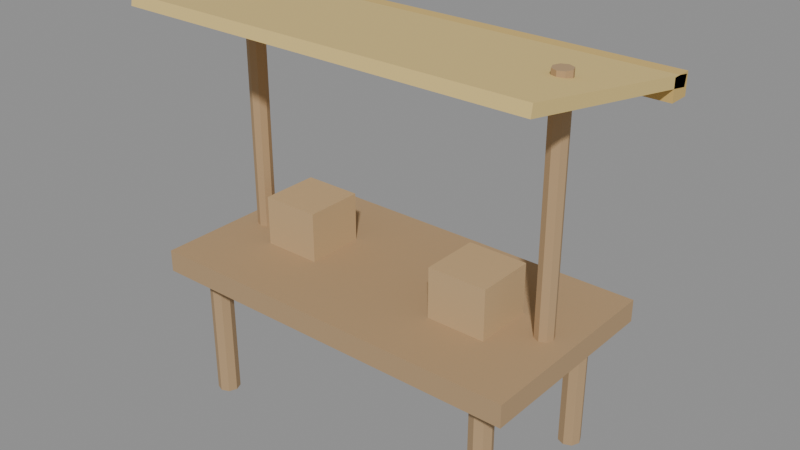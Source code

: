# Source: market_stall.blend  (saved by Blender 5.2.45; exported with 4.5.12 LTS)
import bpy
from mathutils import Matrix  # noqa: F401  (used for matrix-valued properties, if any)

bpy.ops.wm.read_factory_settings(use_empty=True)
scene = bpy.context.scene
scene.name = 'Scene'

# ---- materials (node trees are filled in below, after node groups)
mat_wood = bpy.data.materials.new('Wood')
mat_awning = bpy.data.materials.new('Awning')
mat_awning2 = bpy.data.materials.new('Awning2')
mat_crate = bpy.data.materials.new('Crate')

# ---- material node trees
mat_wood.use_nodes = True; mat_wood.node_tree.nodes.clear()
_N = mat_wood.node_tree.nodes; _L = mat_wood.node_tree.links
n0 = _N.new('ShaderNodeBsdfPrincipled'); n0.name = 'Principled BSDF'; n0.location = (-200, 100)
n0.inputs[0].default_value = (0.45, 0.3, 0.16, 1.0)
n0.inputs[2].default_value = 0.9
n0.inputs[10].default_value = 0.005
n1 = _N.new('ShaderNodeOutputMaterial'); n1.name = 'Material Output'; n1.location = (200, 100)
_L.new(n0.outputs[0], n1.inputs[0])
n1.is_active_output = True
mat_awning.use_nodes = True; mat_awning.node_tree.nodes.clear()
_N = mat_awning.node_tree.nodes; _L = mat_awning.node_tree.links
n0 = _N.new('ShaderNodeBsdfPrincipled'); n0.name = 'Principled BSDF'; n0.location = (-200, 100)
n0.inputs[0].default_value = (0.78, 0.58, 0.22, 1.0)
n0.inputs[2].default_value = 0.95
n0.inputs[10].default_value = 0.005
n1 = _N.new('ShaderNodeOutputMaterial'); n1.name = 'Material Output'; n1.location = (200, 100)
_L.new(n0.outputs[0], n1.inputs[0])
n1.is_active_output = True
mat_awning2.use_nodes = True; mat_awning2.node_tree.nodes.clear()
_N = mat_awning2.node_tree.nodes; _L = mat_awning2.node_tree.links
n0 = _N.new('ShaderNodeBsdfPrincipled'); n0.name = 'Principled BSDF'; n0.location = (-200, 100)
n0.inputs[0].default_value = (0.65, 0.45, 0.15, 1.0)
n0.inputs[2].default_value = 0.95
n0.inputs[10].default_value = 0.005
n1 = _N.new('ShaderNodeOutputMaterial'); n1.name = 'Material Output'; n1.location = (200, 100)
_L.new(n0.outputs[0], n1.inputs[0])
n1.is_active_output = True
mat_crate.use_nodes = True; mat_crate.node_tree.nodes.clear()
_N = mat_crate.node_tree.nodes; _L = mat_crate.node_tree.links
n0 = _N.new('ShaderNodeBsdfPrincipled'); n0.name = 'Principled BSDF'; n0.location = (-200, 100)
n0.inputs[0].default_value = (0.55, 0.38, 0.2, 1.0)
n0.inputs[2].default_value = 0.92
n0.inputs[10].default_value = 0.005
n1 = _N.new('ShaderNodeOutputMaterial'); n1.name = 'Material Output'; n1.location = (200, 100)
_L.new(n0.outputs[0], n1.inputs[0])
n1.is_active_output = True

# ---- meshes
me_cube = bpy.data.meshes.new('Cube')
me_cube.from_pydata([(-1.05, -0.55, 0.72), (-1.05, -0.55, 0.84), (-1.05, 0.55, 0.72), (-1.05, 0.55, 0.84), (1.05, -0.55, 0.72), (1.05, -0.55, 0.84), (1.05, 0.55, 0.72), (1.05, 0.55, 0.84)], [], [(0, 1, 3, 2), (2, 3, 7, 6), (6, 7, 5, 4), (4, 5, 1, 0), (2, 6, 4, 0), (7, 3, 1, 5)])
_uv = me_cube.uv_layers.new(name='UVMap')
_uv.uv.foreach_set('vector', [0.375, 0.0, 0.625, 0.0, 0.625, 0.25, 0.375, 0.25, 0.375, 0.25, 0.625, 0.25, 0.625, 0.5, 0.375, 0.5, 0.375, 0.5, 0.625, 0.5, 0.625, 0.75, 0.375, 0.75, 0.375, 0.75, 0.625, 0.75, 0.625, 1.0, 0.375, 1.0, 0.125, 0.5, 0.375, 0.5, 0.375, 0.75, 0.125, 0.75, 0.625, 0.5, 0.875, 0.5, 0.875, 0.75, 0.625, 0.75])
me_cube.materials.append(mat_wood)
me_cube.update()
me_cylinder = bpy.data.meshes.new('Cylinder')
me_cylinder.from_pydata([(-0.85, 0.46, 0.0), (-0.85, 0.46, 0.78), (-0.8076, 0.4424, 0.0), (-0.8076, 0.4424, 0.78), (-0.79, 0.4, 0.0), (-0.79, 0.4, 0.78), (-0.8076, 0.3576, 0.0), (-0.8076, 0.3576, 0.78), (-0.85, 0.34, 0.0), (-0.85, 0.34, 0.78), (-0.8924, 0.3576, 0.0), (-0.8924, 0.3576, 0.78), (-0.91, 0.4, 0.0), (-0.91, 0.4, 0.78), (-0.8924, 0.4424, 0.0), (-0.8924, 0.4424, 0.78)], [], [(0, 1, 3, 2), (2, 3, 5, 4), (4, 5, 7, 6), (6, 7, 9, 8), (8, 9, 11, 10), (10, 11, 13, 12), (3, 1, 15, 13, 11, 9, 7, 5), (12, 13, 15, 14), (14, 15, 1, 0), (0, 2, 4, 6, 8, 10, 12, 14)])
_uv = me_cylinder.uv_layers.new(name='UVMap')
_uv.uv.foreach_set('vector', [1.0, 0.5, 1.0, 1.0, 0.875, 1.0, 0.875, 0.5, 0.875, 0.5, 0.875, 1.0, 0.75, 1.0, 0.75, 0.5, 0.75, 0.5, 0.75, 1.0, 0.625, 1.0, 0.625, 0.5, 0.625, 0.5, 0.625, 1.0, 0.5, 1.0, 0.5, 0.5, 0.5, 0.5, 0.5, 1.0, 0.375, 1.0, 0.375, 0.5, 0.375, 0.5, 0.375, 1.0, 0.25, 1.0, 0.25, 0.5, 0.4197, 0.4197, 0.25, 0.49, 0.08029, 0.4197, 0.01, 0.25, 0.08029, 0.08029, 0.25, 0.01, 0.4197, 0.08029, 0.49, 0.25, 0.25, 0.5, 0.25, 1.0, 0.125, 1.0, 0.125, 0.5, 0.125, 0.5, 0.125, 1.0, 0.0, 1.0, 0.0, 0.5, 0.75, 0.49, 0.9197, 0.4197, 0.99, 0.25, 0.9197, 0.08029, 0.75, 0.01, 0.5803, 0.08029, 0.51, 0.25, 0.5803, 0.4197])
me_cylinder.materials.append(mat_wood)
me_cylinder.update()
me_cylinder_001 = bpy.data.meshes.new('Cylinder.001')
me_cylinder_001.from_pydata([(0.85, 0.46, 0.0), (0.85, 0.46, 0.78), (0.8924, 0.4424, 0.0), (0.8924, 0.4424, 0.78), (0.91, 0.4, 0.0), (0.91, 0.4, 0.78), (0.8924, 0.3576, 0.0), (0.8924, 0.3576, 0.78), (0.85, 0.34, 0.0), (0.85, 0.34, 0.78), (0.8076, 0.3576, 0.0), (0.8076, 0.3576, 0.78), (0.79, 0.4, 0.0), (0.79, 0.4, 0.78), (0.8076, 0.4424, 0.0), (0.8076, 0.4424, 0.78)], [], [(0, 1, 3, 2), (2, 3, 5, 4), (4, 5, 7, 6), (6, 7, 9, 8), (8, 9, 11, 10), (10, 11, 13, 12), (3, 1, 15, 13, 11, 9, 7, 5), (12, 13, 15, 14), (14, 15, 1, 0), (0, 2, 4, 6, 8, 10, 12, 14)])
_uv = me_cylinder_001.uv_layers.new(name='UVMap')
_uv.uv.foreach_set('vector', [1.0, 0.5, 1.0, 1.0, 0.875, 1.0, 0.875, 0.5, 0.875, 0.5, 0.875, 1.0, 0.75, 1.0, 0.75, 0.5, 0.75, 0.5, 0.75, 1.0, 0.625, 1.0, 0.625, 0.5, 0.625, 0.5, 0.625, 1.0, 0.5, 1.0, 0.5, 0.5, 0.5, 0.5, 0.5, 1.0, 0.375, 1.0, 0.375, 0.5, 0.375, 0.5, 0.375, 1.0, 0.25, 1.0, 0.25, 0.5, 0.4197, 0.4197, 0.25, 0.49, 0.08029, 0.4197, 0.01, 0.25, 0.08029, 0.08029, 0.25, 0.01, 0.4197, 0.08029, 0.49, 0.25, 0.25, 0.5, 0.25, 1.0, 0.125, 1.0, 0.125, 0.5, 0.125, 0.5, 0.125, 1.0, 0.0, 1.0, 0.0, 0.5, 0.75, 0.49, 0.9197, 0.4197, 0.99, 0.25, 0.9197, 0.08029, 0.75, 0.01, 0.5803, 0.08029, 0.51, 0.25, 0.5803, 0.4197])
me_cylinder_001.materials.append(mat_wood)
me_cylinder_001.update()
me_cylinder_002 = bpy.data.meshes.new('Cylinder.002')
me_cylinder_002.from_pydata([(-0.85, -0.34, 0.0), (-0.85, -0.34, 0.78), (-0.8076, -0.3576, 0.0), (-0.8076, -0.3576, 0.78), (-0.79, -0.4, 0.0), (-0.79, -0.4, 0.78), (-0.8076, -0.4424, 0.0), (-0.8076, -0.4424, 0.78), (-0.85, -0.46, 0.0), (-0.85, -0.46, 0.78), (-0.8924, -0.4424, 0.0), (-0.8924, -0.4424, 0.78), (-0.91, -0.4, 0.0), (-0.91, -0.4, 0.78), (-0.8924, -0.3576, 0.0), (-0.8924, -0.3576, 0.78)], [], [(0, 1, 3, 2), (2, 3, 5, 4), (4, 5, 7, 6), (6, 7, 9, 8), (8, 9, 11, 10), (10, 11, 13, 12), (3, 1, 15, 13, 11, 9, 7, 5), (12, 13, 15, 14), (14, 15, 1, 0), (0, 2, 4, 6, 8, 10, 12, 14)])
_uv = me_cylinder_002.uv_layers.new(name='UVMap')
_uv.uv.foreach_set('vector', [1.0, 0.5, 1.0, 1.0, 0.875, 1.0, 0.875, 0.5, 0.875, 0.5, 0.875, 1.0, 0.75, 1.0, 0.75, 0.5, 0.75, 0.5, 0.75, 1.0, 0.625, 1.0, 0.625, 0.5, 0.625, 0.5, 0.625, 1.0, 0.5, 1.0, 0.5, 0.5, 0.5, 0.5, 0.5, 1.0, 0.375, 1.0, 0.375, 0.5, 0.375, 0.5, 0.375, 1.0, 0.25, 1.0, 0.25, 0.5, 0.4197, 0.4197, 0.25, 0.49, 0.08029, 0.4197, 0.01, 0.25, 0.08029, 0.08029, 0.25, 0.01, 0.4197, 0.08029, 0.49, 0.25, 0.25, 0.5, 0.25, 1.0, 0.125, 1.0, 0.125, 0.5, 0.125, 0.5, 0.125, 1.0, 0.0, 1.0, 0.0, 0.5, 0.75, 0.49, 0.9197, 0.4197, 0.99, 0.25, 0.9197, 0.08029, 0.75, 0.01, 0.5803, 0.08029, 0.51, 0.25, 0.5803, 0.4197])
me_cylinder_002.materials.append(mat_wood)
me_cylinder_002.update()
me_cylinder_003 = bpy.data.meshes.new('Cylinder.003')
me_cylinder_003.from_pydata([(0.85, -0.34, 0.0), (0.85, -0.34, 0.78), (0.8924, -0.3576, 0.0), (0.8924, -0.3576, 0.78), (0.91, -0.4, 0.0), (0.91, -0.4, 0.78), (0.8924, -0.4424, 0.0), (0.8924, -0.4424, 0.78), (0.85, -0.46, 0.0), (0.85, -0.46, 0.78), (0.8076, -0.4424, 0.0), (0.8076, -0.4424, 0.78), (0.79, -0.4, 0.0), (0.79, -0.4, 0.78), (0.8076, -0.3576, 0.0), (0.8076, -0.3576, 0.78)], [], [(0, 1, 3, 2), (2, 3, 5, 4), (4, 5, 7, 6), (6, 7, 9, 8), (8, 9, 11, 10), (10, 11, 13, 12), (3, 1, 15, 13, 11, 9, 7, 5), (12, 13, 15, 14), (14, 15, 1, 0), (0, 2, 4, 6, 8, 10, 12, 14)])
_uv = me_cylinder_003.uv_layers.new(name='UVMap')
_uv.uv.foreach_set('vector', [1.0, 0.5, 1.0, 1.0, 0.875, 1.0, 0.875, 0.5, 0.875, 0.5, 0.875, 1.0, 0.75, 1.0, 0.75, 0.5, 0.75, 0.5, 0.75, 1.0, 0.625, 1.0, 0.625, 0.5, 0.625, 0.5, 0.625, 1.0, 0.5, 1.0, 0.5, 0.5, 0.5, 0.5, 0.5, 1.0, 0.375, 1.0, 0.375, 0.5, 0.375, 0.5, 0.375, 1.0, 0.25, 1.0, 0.25, 0.5, 0.4197, 0.4197, 0.25, 0.49, 0.08029, 0.4197, 0.01, 0.25, 0.08029, 0.08029, 0.25, 0.01, 0.4197, 0.08029, 0.49, 0.25, 0.25, 0.5, 0.25, 1.0, 0.125, 1.0, 0.125, 0.5, 0.125, 0.5, 0.125, 1.0, 0.0, 1.0, 0.0, 0.5, 0.75, 0.49, 0.9197, 0.4197, 0.99, 0.25, 0.9197, 0.08029, 0.75, 0.01, 0.5803, 0.08029, 0.51, 0.25, 0.5803, 0.4197])
me_cylinder_003.materials.append(mat_wood)
me_cylinder_003.update()
me_cylinder_004 = bpy.data.meshes.new('Cylinder.004')
me_cylinder_004.from_pydata([(-0.9, 0.05, 0.775), (-0.9, 0.05, 2.125), (-0.8646, 0.03536, 0.775), (-0.8646, 0.03536, 2.125), (-0.85, 0.0, 0.775), (-0.85, 0.0, 2.125), (-0.8646, -0.03536, 0.775), (-0.8646, -0.03536, 2.125), (-0.9, -0.05, 0.775), (-0.9, -0.05, 2.125), (-0.9354, -0.03536, 0.775), (-0.9354, -0.03536, 2.125), (-0.95, 0.0, 0.775), (-0.95, 0.0, 2.125), (-0.9354, 0.03536, 0.775), (-0.9354, 0.03536, 2.125)], [], [(0, 1, 3, 2), (2, 3, 5, 4), (4, 5, 7, 6), (6, 7, 9, 8), (8, 9, 11, 10), (10, 11, 13, 12), (3, 1, 15, 13, 11, 9, 7, 5), (12, 13, 15, 14), (14, 15, 1, 0), (0, 2, 4, 6, 8, 10, 12, 14)])
_uv = me_cylinder_004.uv_layers.new(name='UVMap')
_uv.uv.foreach_set('vector', [1.0, 0.5, 1.0, 1.0, 0.875, 1.0, 0.875, 0.5, 0.875, 0.5, 0.875, 1.0, 0.75, 1.0, 0.75, 0.5, 0.75, 0.5, 0.75, 1.0, 0.625, 1.0, 0.625, 0.5, 0.625, 0.5, 0.625, 1.0, 0.5, 1.0, 0.5, 0.5, 0.5, 0.5, 0.5, 1.0, 0.375, 1.0, 0.375, 0.5, 0.375, 0.5, 0.375, 1.0, 0.25, 1.0, 0.25, 0.5, 0.4197, 0.4197, 0.25, 0.49, 0.08029, 0.4197, 0.01, 0.25, 0.08029, 0.08029, 0.25, 0.01, 0.4197, 0.08029, 0.49, 0.25, 0.25, 0.5, 0.25, 1.0, 0.125, 1.0, 0.125, 0.5, 0.125, 0.5, 0.125, 1.0, 0.0, 1.0, 0.0, 0.5, 0.75, 0.49, 0.9197, 0.4197, 0.99, 0.25, 0.9197, 0.08029, 0.75, 0.01, 0.5803, 0.08029, 0.51, 0.25, 0.5803, 0.4197])
me_cylinder_004.materials.append(mat_wood)
me_cylinder_004.update()
me_cylinder_005 = bpy.data.meshes.new('Cylinder.005')
me_cylinder_005.from_pydata([(0.9, 0.05, 0.775), (0.9, 0.05, 2.125), (0.9354, 0.03536, 0.775), (0.9354, 0.03536, 2.125), (0.95, 0.0, 0.775), (0.95, 0.0, 2.125), (0.9354, -0.03536, 0.775), (0.9354, -0.03536, 2.125), (0.9, -0.05, 0.775), (0.9, -0.05, 2.125), (0.8646, -0.03536, 0.775), (0.8646, -0.03536, 2.125), (0.85, 0.0, 0.775), (0.85, 0.0, 2.125), (0.8646, 0.03536, 0.775), (0.8646, 0.03536, 2.125)], [], [(0, 1, 3, 2), (2, 3, 5, 4), (4, 5, 7, 6), (6, 7, 9, 8), (8, 9, 11, 10), (10, 11, 13, 12), (3, 1, 15, 13, 11, 9, 7, 5), (12, 13, 15, 14), (14, 15, 1, 0), (0, 2, 4, 6, 8, 10, 12, 14)])
_uv = me_cylinder_005.uv_layers.new(name='UVMap')
_uv.uv.foreach_set('vector', [1.0, 0.5, 1.0, 1.0, 0.875, 1.0, 0.875, 0.5, 0.875, 0.5, 0.875, 1.0, 0.75, 1.0, 0.75, 0.5, 0.75, 0.5, 0.75, 1.0, 0.625, 1.0, 0.625, 0.5, 0.625, 0.5, 0.625, 1.0, 0.5, 1.0, 0.5, 0.5, 0.5, 0.5, 0.5, 1.0, 0.375, 1.0, 0.375, 0.5, 0.375, 0.5, 0.375, 1.0, 0.25, 1.0, 0.25, 0.5, 0.4197, 0.4197, 0.25, 0.49, 0.08029, 0.4197, 0.01, 0.25, 0.08029, 0.08029, 0.25, 0.01, 0.4197, 0.08029, 0.49, 0.25, 0.25, 0.5, 0.25, 1.0, 0.125, 1.0, 0.125, 0.5, 0.125, 0.5, 0.125, 1.0, 0.0, 1.0, 0.0, 0.5, 0.75, 0.49, 0.9197, 0.4197, 0.99, 0.25, 0.9197, 0.08029, 0.75, 0.01, 0.5803, 0.08029, 0.51, 0.25, 0.5803, 0.4197])
me_cylinder_005.materials.append(mat_wood)
me_cylinder_005.update()
me_cube_001 = bpy.data.meshes.new('Cube.001')
me_cube_001.from_pydata([(-1.125, -0.5703, 2.132), (-1.125, -0.5595, 2.191), (-1.125, 0.6595, 1.909), (-1.125, 0.6703, 1.968), (1.125, -0.5703, 2.132), (1.125, -0.5595, 2.191), (1.125, 0.6595, 1.909), (1.125, 0.6703, 1.968)], [], [(0, 1, 3, 2), (2, 3, 7, 6), (6, 7, 5, 4), (4, 5, 1, 0), (2, 6, 4, 0), (7, 3, 1, 5)])
_uv = me_cube_001.uv_layers.new(name='UVMap')
_uv.uv.foreach_set('vector', [0.375, 0.0, 0.625, 0.0, 0.625, 0.25, 0.375, 0.25, 0.375, 0.25, 0.625, 0.25, 0.625, 0.5, 0.375, 0.5, 0.375, 0.5, 0.625, 0.5, 0.625, 0.75, 0.375, 0.75, 0.375, 0.75, 0.625, 0.75, 0.625, 1.0, 0.375, 1.0, 0.125, 0.5, 0.375, 0.5, 0.375, 0.75, 0.125, 0.75, 0.625, 0.5, 0.875, 0.5, 0.875, 0.75, 0.625, 0.75])
me_cube_001.materials.append(mat_awning)
me_cube_001.update()
me_cube_002 = bpy.data.meshes.new('Cube.002')
me_cube_002.from_pydata([(-1.125, 0.56, 1.86), (-1.125, 0.56, 1.98), (-1.125, 0.68, 1.86), (-1.125, 0.68, 1.98), (1.125, 0.56, 1.86), (1.125, 0.56, 1.98), (1.125, 0.68, 1.86), (1.125, 0.68, 1.98)], [], [(0, 1, 3, 2), (2, 3, 7, 6), (6, 7, 5, 4), (4, 5, 1, 0), (2, 6, 4, 0), (7, 3, 1, 5)])
_uv = me_cube_002.uv_layers.new(name='UVMap')
_uv.uv.foreach_set('vector', [0.375, 0.0, 0.625, 0.0, 0.625, 0.25, 0.375, 0.25, 0.375, 0.25, 0.625, 0.25, 0.625, 0.5, 0.375, 0.5, 0.375, 0.5, 0.625, 0.5, 0.625, 0.75, 0.375, 0.75, 0.375, 0.75, 0.625, 0.75, 0.625, 1.0, 0.375, 1.0, 0.125, 0.5, 0.375, 0.5, 0.375, 0.75, 0.125, 0.75, 0.625, 0.5, 0.875, 0.5, 0.875, 0.75, 0.625, 0.75])
me_cube_002.materials.append(mat_awning2)
me_cube_002.update()
me_cube_003 = bpy.data.meshes.new('Cube.003')
me_cube_003.from_pydata([(-0.71, -0.16, 0.79), (-0.71, -0.16, 1.11), (-0.71, 0.16, 0.79), (-0.71, 0.16, 1.11), (-0.39, -0.16, 0.79), (-0.39, -0.16, 1.11), (-0.39, 0.16, 0.79), (-0.39, 0.16, 1.11)], [], [(0, 1, 3, 2), (2, 3, 7, 6), (6, 7, 5, 4), (4, 5, 1, 0), (2, 6, 4, 0), (7, 3, 1, 5)])
_uv = me_cube_003.uv_layers.new(name='UVMap')
_uv.uv.foreach_set('vector', [0.375, 0.0, 0.625, 0.0, 0.625, 0.25, 0.375, 0.25, 0.375, 0.25, 0.625, 0.25, 0.625, 0.5, 0.375, 0.5, 0.375, 0.5, 0.625, 0.5, 0.625, 0.75, 0.375, 0.75, 0.375, 0.75, 0.625, 0.75, 0.625, 1.0, 0.375, 1.0, 0.125, 0.5, 0.375, 0.5, 0.375, 0.75, 0.125, 0.75, 0.625, 0.5, 0.875, 0.5, 0.875, 0.75, 0.625, 0.75])
me_cube_003.materials.append(mat_crate)
me_cube_003.update()
me_cube_004 = bpy.data.meshes.new('Cube.004')
me_cube_004.from_pydata([(0.39, -0.21, 0.79), (0.39, -0.21, 1.11), (0.39, 0.11, 0.79), (0.39, 0.11, 1.11), (0.71, -0.21, 0.79), (0.71, -0.21, 1.11), (0.71, 0.11, 0.79), (0.71, 0.11, 1.11)], [], [(0, 1, 3, 2), (2, 3, 7, 6), (6, 7, 5, 4), (4, 5, 1, 0), (2, 6, 4, 0), (7, 3, 1, 5)])
_uv = me_cube_004.uv_layers.new(name='UVMap')
_uv.uv.foreach_set('vector', [0.375, 0.0, 0.625, 0.0, 0.625, 0.25, 0.375, 0.25, 0.375, 0.25, 0.625, 0.25, 0.625, 0.5, 0.375, 0.5, 0.375, 0.5, 0.625, 0.5, 0.625, 0.75, 0.375, 0.75, 0.375, 0.75, 0.625, 0.75, 0.625, 1.0, 0.375, 1.0, 0.125, 0.5, 0.375, 0.5, 0.375, 0.75, 0.125, 0.75, 0.625, 0.5, 0.875, 0.5, 0.875, 0.75, 0.625, 0.75])
me_cube_004.materials.append(mat_crate)
me_cube_004.update()

# ---- objects
ob_counter = bpy.data.objects.new('Counter', me_cube)
ob_leg = bpy.data.objects.new('Leg', me_cylinder)
ob_leg_001 = bpy.data.objects.new('Leg.001', me_cylinder_001)
ob_leg_002 = bpy.data.objects.new('Leg.002', me_cylinder_002)
ob_leg_003 = bpy.data.objects.new('Leg.003', me_cylinder_003)
ob_post = bpy.data.objects.new('Post', me_cylinder_004)
ob_post_001 = bpy.data.objects.new('Post.001', me_cylinder_005)
ob_awning = bpy.data.objects.new('Awning', me_cube_001)
ob_trim = bpy.data.objects.new('Trim', me_cube_002)
ob_crate0 = bpy.data.objects.new('Crate0', me_cube_003)
ob_crate1 = bpy.data.objects.new('Crate1', me_cube_004)
ob_marketstall = bpy.data.objects.new('MarketStall', None)

# ---- transforms, parenting, visibility, modifiers, constraints
ob_counter.parent = ob_marketstall
ob_counter.location = (0.0, 0.0, 0.0)
ob_leg.parent = ob_marketstall
ob_leg.location = (0.0, 0.0, 0.0)
ob_leg_001.parent = ob_marketstall
ob_leg_001.location = (0.0, 0.0, 0.0)
ob_leg_002.parent = ob_marketstall
ob_leg_002.location = (0.0, 0.0, 0.0)
ob_leg_003.parent = ob_marketstall
ob_leg_003.location = (0.0, 0.0, 0.0)
ob_post.parent = ob_marketstall
ob_post.location = (0.0, 0.0, 0.0)
ob_post_001.parent = ob_marketstall
ob_post_001.location = (0.0, 0.0, 0.0)
ob_awning.parent = ob_marketstall
ob_awning.location = (0.0, 0.0, 0.0)
ob_trim.parent = ob_marketstall
ob_trim.location = (0.0, 0.0, 0.0)
ob_crate0.parent = ob_marketstall
ob_crate0.location = (0.0, 0.0, 0.0)
ob_crate1.parent = ob_marketstall
ob_crate1.location = (0.0, 0.0, 0.0)
ob_marketstall.location = (0.0, 0.0, 0.0)

# ---- collection membership
scene.collection.objects.link(ob_counter)
scene.collection.objects.link(ob_leg)
scene.collection.objects.link(ob_leg_001)
scene.collection.objects.link(ob_leg_002)
scene.collection.objects.link(ob_leg_003)
scene.collection.objects.link(ob_post)
scene.collection.objects.link(ob_post_001)
scene.collection.objects.link(ob_awning)
scene.collection.objects.link(ob_trim)
scene.collection.objects.link(ob_crate0)
scene.collection.objects.link(ob_crate1)
scene.collection.objects.link(ob_marketstall)

# ---- scene / render settings (as saved in the file)
scene.frame_start = 1; scene.frame_end = 250; scene.frame_set(1)
scene.render.engine = 'BLENDER_EEVEE_NEXT'
scene.render.bake_bias = 0.0
scene.render.bake_samples = 0
scene.render.compositor_device = 'GPU'
scene.eevee.use_volume_custom_range = False
scene.eevee.fast_gi_thickness_near = 0.1
scene.eevee.fast_gi_thickness_far = 0.0
scene.eevee.ray_tracing_options.screen_trace_thickness = 0.1
bpy.context.view_layer.update()

# ---- added for rendering (the .blend has no active camera and no usable light): camera, sun + grey world if the file has none
cam_auto = bpy.data.cameras.new('AutoCamera')
cam_auto.lens = 50.0
cam_auto.sensor_width = 36.0
cam_auto.clip_end = 1000.0
ob_auto_camera = bpy.data.objects.new('AutoCamera', cam_auto)
scene.collection.objects.link(ob_auto_camera)
ob_auto_camera.location = (3.12775, -3.69843, 3.5979)
ob_auto_camera.rotation_euler = (1.09748, -7.21219e-08, 0.694738)
scene.camera = ob_auto_camera
light_auto_sun = bpy.data.lights.new('AutoSun', 'SUN')
light_auto_sun.energy = 3.0
light_auto_sun.angle = 0.0523599
ob_auto_sun = bpy.data.objects.new('AutoSun', light_auto_sun)
scene.collection.objects.link(ob_auto_sun)
ob_auto_sun.rotation_euler = (0.872665, 0.174533, 0.523599)
if scene.world is None:
    world_auto = bpy.data.worlds.new('AutoWorld')
    world_auto.color = (0.3, 0.3, 0.3)
    scene.world = world_auto
bpy.context.view_layer.update()
